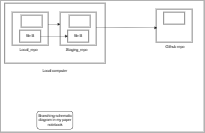

The diagram above was exported from draw.io. Its source (the exported page's mxGraphModel, read from the mxfile embedded in the PNG):
<mxGraphModel dx="772" dy="547" grid="1" gridSize="10" guides="1" tooltips="1" connect="1" arrows="1" fold="1" page="1" pageScale="1" pageWidth="850" pageHeight="1100" math="0" shadow="0">
  <root>
    <mxCell id="0" />
    <mxCell id="1" parent="0" />
    <mxCell id="cObXO-qJtom-hVPCvrFg-21" value="" style="rounded=0;whiteSpace=wrap;html=1;" vertex="1" parent="1">
      <mxGeometry x="60" y="240" width="680" height="440" as="geometry" />
    </mxCell>
    <mxCell id="cObXO-qJtom-hVPCvrFg-16" value="" style="rounded=0;whiteSpace=wrap;html=1;" vertex="1" parent="1">
      <mxGeometry x="75" y="250" width="335" height="200" as="geometry" />
    </mxCell>
    <mxCell id="cObXO-qJtom-hVPCvrFg-1" value="" style="rounded=0;whiteSpace=wrap;html=1;" vertex="1" parent="1">
      <mxGeometry x="100" y="280" width="120" height="110" as="geometry" />
    </mxCell>
    <mxCell id="cObXO-qJtom-hVPCvrFg-2" value="" style="rounded=0;whiteSpace=wrap;html=1;" vertex="1" parent="1">
      <mxGeometry x="130" y="290" width="70" height="40" as="geometry" />
    </mxCell>
    <mxCell id="cObXO-qJtom-hVPCvrFg-3" value="file B" style="rounded=0;whiteSpace=wrap;html=1;" vertex="1" parent="1">
      <mxGeometry x="125" y="340" width="70" height="40" as="geometry" />
    </mxCell>
    <mxCell id="cObXO-qJtom-hVPCvrFg-4" value="" style="rounded=0;whiteSpace=wrap;html=1;" vertex="1" parent="1">
      <mxGeometry x="260" y="280" width="120" height="110" as="geometry" />
    </mxCell>
    <mxCell id="cObXO-qJtom-hVPCvrFg-5" value="" style="rounded=0;whiteSpace=wrap;html=1;" vertex="1" parent="1">
      <mxGeometry x="290" y="290" width="70" height="40" as="geometry" />
    </mxCell>
    <mxCell id="cObXO-qJtom-hVPCvrFg-6" value="file B" style="rounded=0;whiteSpace=wrap;html=1;" vertex="1" parent="1">
      <mxGeometry x="285" y="340" width="70" height="40" as="geometry" />
    </mxCell>
    <mxCell id="cObXO-qJtom-hVPCvrFg-7" value="" style="rounded=0;whiteSpace=wrap;html=1;" vertex="1" parent="1">
      <mxGeometry x="580" y="270" width="120" height="110" as="geometry" />
    </mxCell>
    <mxCell id="cObXO-qJtom-hVPCvrFg-8" value="" style="rounded=0;whiteSpace=wrap;html=1;" vertex="1" parent="1">
      <mxGeometry x="605" y="280" width="70" height="40" as="geometry" />
    </mxCell>
    <mxCell id="cObXO-qJtom-hVPCvrFg-9" value="" style="endArrow=classic;html=1;rounded=0;entryX=0.022;entryY=0.567;entryDx=0;entryDy=0;entryPerimeter=0;" edge="1" parent="1" target="cObXO-qJtom-hVPCvrFg-7">
      <mxGeometry width="50" height="50" relative="1" as="geometry">
        <mxPoint x="380" y="330" as="sourcePoint" />
        <mxPoint x="430" y="280" as="targetPoint" />
      </mxGeometry>
    </mxCell>
    <mxCell id="cObXO-qJtom-hVPCvrFg-11" value="" style="endArrow=classic;html=1;rounded=0;entryX=0;entryY=0.5;entryDx=0;entryDy=0;" edge="1" parent="1" target="cObXO-qJtom-hVPCvrFg-6">
      <mxGeometry width="50" height="50" relative="1" as="geometry">
        <mxPoint x="195" y="360" as="sourcePoint" />
        <mxPoint x="245" y="310" as="targetPoint" />
      </mxGeometry>
    </mxCell>
    <mxCell id="cObXO-qJtom-hVPCvrFg-12" value="" style="endArrow=classic;html=1;rounded=0;entryX=0;entryY=0.367;entryDx=0;entryDy=0;entryPerimeter=0;" edge="1" parent="1" target="cObXO-qJtom-hVPCvrFg-4">
      <mxGeometry width="50" height="50" relative="1" as="geometry">
        <mxPoint x="220" y="320" as="sourcePoint" />
        <mxPoint x="270" y="270" as="targetPoint" />
      </mxGeometry>
    </mxCell>
    <mxCell id="cObXO-qJtom-hVPCvrFg-15" value="Github repo" style="text;html=1;whiteSpace=wrap;strokeColor=none;fillColor=none;align=center;verticalAlign=middle;rounded=0;" vertex="1" parent="1">
      <mxGeometry x="605" y="380" width="75" height="30" as="geometry" />
    </mxCell>
    <mxCell id="cObXO-qJtom-hVPCvrFg-17" value="Local_repo" style="text;html=1;whiteSpace=wrap;strokeColor=none;fillColor=none;align=center;verticalAlign=middle;rounded=0;" vertex="1" parent="1">
      <mxGeometry x="125" y="390" width="60" height="30" as="geometry" />
    </mxCell>
    <mxCell id="cObXO-qJtom-hVPCvrFg-18" value="Staging_repo" style="text;html=1;whiteSpace=wrap;strokeColor=none;fillColor=none;align=center;verticalAlign=middle;rounded=0;" vertex="1" parent="1">
      <mxGeometry x="280" y="390" width="70" height="30" as="geometry" />
    </mxCell>
    <mxCell id="cObXO-qJtom-hVPCvrFg-19" value="Local computer" style="text;html=1;whiteSpace=wrap;strokeColor=none;fillColor=none;align=center;verticalAlign=middle;rounded=0;" vertex="1" parent="1">
      <mxGeometry x="185" y="460" width="115" height="30" as="geometry" />
    </mxCell>
    <mxCell id="cObXO-qJtom-hVPCvrFg-20" value="Branching schematic diagram in my paper notebook" style="rounded=1;whiteSpace=wrap;html=1;" vertex="1" parent="1">
      <mxGeometry x="182.5" y="610" width="120" height="60" as="geometry" />
    </mxCell>
  </root>
</mxGraphModel>